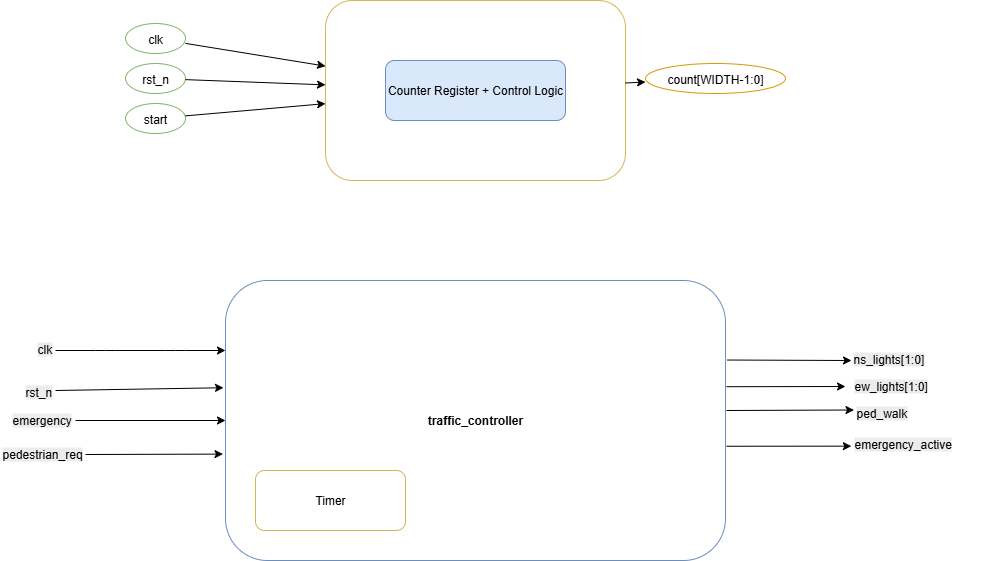

The diagram above was exported from draw.io. Its source (the exported page's mxGraphModel, read from the mxfile embedded in the PNG):
<mxGraphModel dx="6417" dy="1390" grid="1" gridSize="10" guides="1" tooltips="1" connect="1" arrows="1" fold="1" page="1" pageScale="1" pageWidth="3000" pageHeight="3000" math="0" shadow="0">
  <root>
    <mxCell id="0" />
    <mxCell id="1" parent="0" />
    <mxCell id="2" value="Timer Module" style="shape=rectangle;whiteSpace=wrap;rounded=1;fillColor=#FFFFFF;strokeColor=#d6b656;" vertex="1" parent="1">
      <mxGeometry x="430" y="850" width="300" height="180" as="geometry" />
    </mxCell>
    <mxCell id="3" value="Counter Register + Control Logic" style="shape=rectangle;whiteSpace=wrap;rounded=1;fillColor=#dae8fc;strokeColor=#6c8ebf;" vertex="1" parent="2">
      <mxGeometry x="60" y="60" width="180" height="60" as="geometry" />
    </mxCell>
    <mxCell id="4" value="clk" style="shape=ellipse;fillColor=#FFFFFF;strokeColor=#82b366;" vertex="1" parent="1">
      <mxGeometry x="230" y="873" width="60" height="30" as="geometry" />
    </mxCell>
    <mxCell id="5" value="rst_n" style="shape=ellipse;fillColor=#FFFFFF;strokeColor=#82b366;" vertex="1" parent="1">
      <mxGeometry x="230" y="913" width="60" height="30" as="geometry" />
    </mxCell>
    <mxCell id="6" value="start" style="shape=ellipse;fillColor=#FFFFFF;strokeColor=#82b366;" vertex="1" parent="1">
      <mxGeometry x="230" y="953" width="60" height="30" as="geometry" />
    </mxCell>
    <mxCell id="7" value="count[WIDTH-1:0]" style="shape=ellipse;fillColor=#FFFFFF;strokeColor=#d79b00;" vertex="1" parent="1">
      <mxGeometry x="750" y="913" width="140" height="30" as="geometry" />
    </mxCell>
    <mxCell id="8" edge="1" source="4" target="2" parent="1">
      <mxGeometry relative="1" as="geometry" />
    </mxCell>
    <mxCell id="9" edge="1" source="5" target="2" parent="1">
      <mxGeometry relative="1" as="geometry" />
    </mxCell>
    <mxCell id="10" edge="1" source="6" target="2" parent="1">
      <mxGeometry relative="1" as="geometry" />
    </mxCell>
    <mxCell id="11" edge="1" source="2" target="7" parent="1">
      <mxGeometry relative="1" as="geometry" />
    </mxCell>
    <mxCell id="12" value="traffic_controller" style="shape=rectangle;whiteSpace=wrap;rounded=1;fillColor=#FFFFFF;strokeColor=#6c8ebf;fontStyle=1" vertex="1" parent="1">
      <mxGeometry x="330" y="1130" width="500" height="280" as="geometry" />
    </mxCell>
    <mxCell id="13" value="Timer" style="shape=rectangle;whiteSpace=wrap;rounded=1;fillColor=#FFFFFF;strokeColor=#d6b656;" vertex="1" parent="1">
      <mxGeometry x="360" y="1320" width="150" height="60" as="geometry" />
    </mxCell>
    <mxCell id="14" style="entryX=0;entryY=0.25;entryDx=0;entryDy=0;" edge="1" target="12" parent="1">
      <mxGeometry relative="1" as="geometry">
        <mxPoint x="160" y="1200" as="sourcePoint" />
        <Array as="points">
          <mxPoint x="210" y="1200" />
          <mxPoint x="280" y="1200" />
        </Array>
      </mxGeometry>
    </mxCell>
    <mxCell id="15" style="entryX=-0.004;entryY=0.383;entryDx=0;entryDy=0;entryPerimeter=0;" edge="1" target="12" parent="1">
      <mxGeometry relative="1" as="geometry">
        <mxPoint x="160" y="1240" as="sourcePoint" />
      </mxGeometry>
    </mxCell>
    <mxCell id="16" edge="1" target="12" parent="1">
      <mxGeometry relative="1" as="geometry">
        <mxPoint x="180" y="1270" as="sourcePoint" />
      </mxGeometry>
    </mxCell>
    <mxCell id="17" style="entryX=-0.005;entryY=0.62;entryDx=0;entryDy=0;entryPerimeter=0;" edge="1" target="12" parent="1">
      <mxGeometry relative="1" as="geometry">
        <mxPoint x="190" y="1304" as="sourcePoint" />
        <mxPoint x="278" y="1304" as="targetPoint" />
      </mxGeometry>
    </mxCell>
    <mxCell id="18" style="entryX=0;entryY=1;entryDx=0;entryDy=0;exitX=1.003;exitY=0.284;exitDx=0;exitDy=0;exitPerimeter=0;" edge="1" source="12" target="26" parent="1">
      <mxGeometry relative="1" as="geometry">
        <mxPoint x="840" y="1210" as="sourcePoint" />
        <mxPoint x="670" y="1206" as="targetPoint" />
      </mxGeometry>
    </mxCell>
    <mxCell id="19" style="exitX=1.002;exitY=0.365;exitDx=0;exitDy=0;exitPerimeter=0;" edge="1" parent="1">
      <mxGeometry relative="1" as="geometry">
        <mxPoint x="831" y="1236.2" as="sourcePoint" />
        <mxPoint x="950" y="1236" as="targetPoint" />
      </mxGeometry>
    </mxCell>
    <mxCell id="20" style="entryX=0;entryY=0.5;entryDx=0;entryDy=0;" edge="1" target="28" parent="1">
      <mxGeometry relative="1" as="geometry">
        <mxPoint x="831" y="1260" as="sourcePoint" />
        <mxPoint x="630" y="1257.7551020408164" as="targetPoint" />
      </mxGeometry>
    </mxCell>
    <mxCell id="21" style="entryX=-0.009;entryY=0.391;entryDx=0;entryDy=0;entryPerimeter=0;exitX=1.002;exitY=0.592;exitDx=0;exitDy=0;exitPerimeter=0;" edge="1" source="12" target="29" parent="1">
      <mxGeometry relative="1" as="geometry">
        <mxPoint x="620" y="1289" as="targetPoint" />
      </mxGeometry>
    </mxCell>
    <mxCell id="22" value="&lt;span style=&quot;color: rgb(0, 0, 0); font-family: Helvetica; font-size: 12px; font-style: normal; font-variant-ligatures: normal; font-variant-caps: normal; font-weight: 400; letter-spacing: normal; orphans: 2; text-align: center; text-indent: 0px; text-transform: none; widows: 2; word-spacing: 0px; -webkit-text-stroke-width: 0px; white-space: nowrap; background-color: rgb(236, 236, 236); text-decoration-thickness: initial; text-decoration-style: initial; text-decoration-color: initial; display: inline !important; float: none;&quot;&gt;clk&lt;/span&gt;" style="text;whiteSpace=wrap;html=1;" vertex="1" parent="1">
      <mxGeometry x="140" y="1185" width="15" height="20" as="geometry" />
    </mxCell>
    <mxCell id="23" value="&lt;span style=&quot;color: rgb(0, 0, 0); font-family: Helvetica; font-size: 12px; font-style: normal; font-variant-ligatures: normal; font-variant-caps: normal; font-weight: 400; letter-spacing: normal; orphans: 2; text-align: center; text-indent: 0px; text-transform: none; widows: 2; word-spacing: 0px; -webkit-text-stroke-width: 0px; white-space: nowrap; background-color: rgb(236, 236, 236); text-decoration-thickness: initial; text-decoration-style: initial; text-decoration-color: initial; display: inline !important; float: none;&quot;&gt;rst_n&lt;/span&gt;" style="text;whiteSpace=wrap;html=1;" vertex="1" parent="1">
      <mxGeometry x="127.5" y="1228" width="30" height="20" as="geometry" />
    </mxCell>
    <mxCell id="24" value="&lt;span style=&quot;color: rgb(0, 0, 0); font-family: Helvetica; font-size: 12px; font-style: normal; font-variant-ligatures: normal; font-variant-caps: normal; font-weight: 400; letter-spacing: normal; orphans: 2; text-align: center; text-indent: 0px; text-transform: none; widows: 2; word-spacing: 0px; -webkit-text-stroke-width: 0px; white-space: nowrap; background-color: rgb(236, 236, 236); text-decoration-thickness: initial; text-decoration-style: initial; text-decoration-color: initial; display: inline !important; float: none;&quot;&gt;emergency&lt;/span&gt;" style="text;whiteSpace=wrap;html=1;" vertex="1" parent="1">
      <mxGeometry x="115" y="1256" width="55" height="30" as="geometry" />
    </mxCell>
    <mxCell id="25" value="&lt;span style=&quot;color: rgb(0, 0, 0); font-family: Helvetica; font-size: 12px; font-style: normal; font-variant-ligatures: normal; font-variant-caps: normal; font-weight: 400; letter-spacing: normal; orphans: 2; text-align: center; text-indent: 0px; text-transform: none; widows: 2; word-spacing: 0px; -webkit-text-stroke-width: 0px; white-space: nowrap; background-color: rgb(236, 236, 236); text-decoration-thickness: initial; text-decoration-style: initial; text-decoration-color: initial; display: inline !important; float: none;&quot;&gt;pedestrian_req&lt;/span&gt;" style="text;whiteSpace=wrap;html=1;" vertex="1" parent="1">
      <mxGeometry x="105" y="1290" width="110" height="40" as="geometry" />
    </mxCell>
    <mxCell id="26" value="&lt;span style=&quot;color: rgb(0, 0, 0); font-family: Helvetica; font-size: 12px; font-style: normal; font-variant-ligatures: normal; font-variant-caps: normal; font-weight: 400; letter-spacing: normal; orphans: 2; text-align: center; text-indent: 0px; text-transform: none; widows: 2; word-spacing: 0px; -webkit-text-stroke-width: 0px; white-space: nowrap; background-color: rgb(236, 236, 236); text-decoration-thickness: initial; text-decoration-style: initial; text-decoration-color: initial; display: inline !important; float: none;&quot;&gt;ns_lights[1:0]&lt;/span&gt;" style="text;whiteSpace=wrap;html=1;" vertex="1" parent="1">
      <mxGeometry x="956" y="1195" width="70" height="15" as="geometry" />
    </mxCell>
    <mxCell id="27" value="&lt;span style=&quot;color: rgb(0, 0, 0); font-family: Helvetica; font-size: 12px; font-style: normal; font-variant-ligatures: normal; font-variant-caps: normal; font-weight: 400; letter-spacing: normal; orphans: 2; text-align: center; text-indent: 0px; text-transform: none; widows: 2; word-spacing: 0px; -webkit-text-stroke-width: 0px; white-space: nowrap; background-color: rgb(236, 236, 236); text-decoration-thickness: initial; text-decoration-style: initial; text-decoration-color: initial; display: inline !important; float: none;&quot;&gt;ew_lights[1:0]&lt;/span&gt;" style="text;whiteSpace=wrap;html=1;" vertex="1" parent="1">
      <mxGeometry x="957" y="1222" width="80" height="22" as="geometry" />
    </mxCell>
    <mxCell id="28" value="&lt;span style=&quot;color: rgb(0, 0, 0); font-family: Helvetica; font-size: 12px; font-style: normal; font-variant-ligatures: normal; font-variant-caps: normal; font-weight: 400; letter-spacing: normal; orphans: 2; text-align: center; text-indent: 0px; text-transform: none; widows: 2; word-spacing: 0px; -webkit-text-stroke-width: 0px; white-space: nowrap; background-color: rgb(236, 236, 236); text-decoration-thickness: initial; text-decoration-style: initial; text-decoration-color: initial; display: inline !important; float: none;&quot;&gt;ped_walk&lt;/span&gt;" style="text;whiteSpace=wrap;html=1;" vertex="1" parent="1">
      <mxGeometry x="958.5" y="1249" width="55" height="21" as="geometry" />
    </mxCell>
    <mxCell id="29" value="&lt;span style=&quot;color: rgb(0, 0, 0); font-family: Helvetica; font-size: 12px; font-style: normal; font-variant-ligatures: normal; font-variant-caps: normal; font-weight: 400; letter-spacing: normal; orphans: 2; text-align: center; text-indent: 0px; text-transform: none; widows: 2; word-spacing: 0px; -webkit-text-stroke-width: 0px; white-space: nowrap; background-color: rgb(236, 236, 236); text-decoration-thickness: initial; text-decoration-style: initial; text-decoration-color: initial; display: inline !important; float: none;&quot;&gt;emergency_active&lt;/span&gt;" style="text;whiteSpace=wrap;html=1;" vertex="1" parent="1">
      <mxGeometry x="957" y="1280" width="130" height="40" as="geometry" />
    </mxCell>
  </root>
</mxGraphModel>